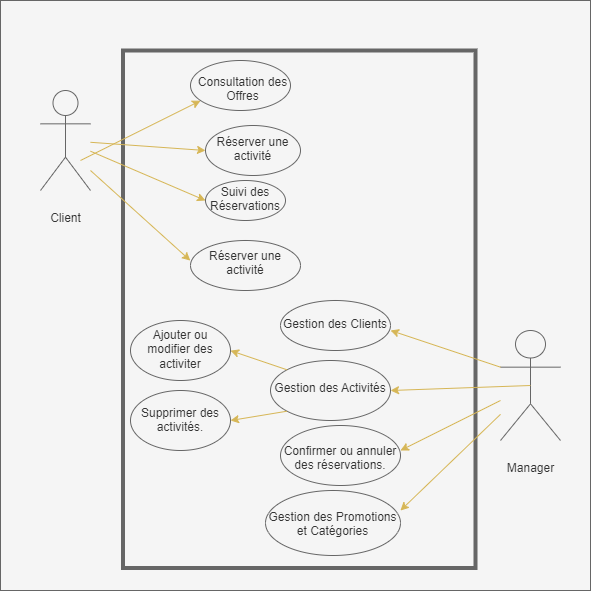

The diagram above was exported from draw.io. Its source (the exported page's mxGraphModel, read from the mxfile embedded in the PNG):
<mxGraphModel dx="1034" dy="894" grid="1" gridSize="10" guides="1" tooltips="1" connect="1" arrows="1" fold="1" page="1" pageScale="1" pageWidth="850" pageHeight="1100" math="0" shadow="0">
  <root>
    <mxCell id="0" />
    <mxCell id="1" parent="0" />
    <mxCell id="3" value="" style="whiteSpace=wrap;html=1;aspect=fixed;fillColor=#f5f5f5;strokeColor=#666666;fontColor=#333333;" vertex="1" parent="1">
      <mxGeometry x="110" y="150" width="590" height="590" as="geometry" />
    </mxCell>
    <mxCell id="6" value="&#10;Client&#10;&#10;" style="shape=umlActor;verticalLabelPosition=bottom;verticalAlign=top;html=1;outlineConnect=0;fillColor=#f5f5f5;strokeColor=#666666;fontColor=#333333;" vertex="1" parent="1">
      <mxGeometry x="150" y="240" width="50" height="100" as="geometry" />
    </mxCell>
    <mxCell id="8" value="&#10;Manager&#10;&#10;" style="shape=umlActor;verticalLabelPosition=bottom;verticalAlign=top;html=1;outlineConnect=0;fillColor=#f5f5f5;fontColor=#333333;strokeColor=#666666;" vertex="1" parent="1">
      <mxGeometry x="610" y="480" width="60" height="110" as="geometry" />
    </mxCell>
    <mxCell id="11" value="" style="rounded=0;whiteSpace=wrap;html=1;strokeColor=#666666;strokeWidth=4;rotation=-90;fillColor=#f5f5f5;fontColor=#333333;" vertex="1" parent="1">
      <mxGeometry x="150" y="282.5" width="517.5" height="352.5" as="geometry" />
    </mxCell>
    <mxCell id="12" value="" style="endArrow=classic;html=1;fillColor=#fff2cc;strokeColor=#d6b656;entryX=0.903;entryY=0.22;entryDx=0;entryDy=0;entryPerimeter=0;" edge="1" parent="1" target="11">
      <mxGeometry width="50" height="50" relative="1" as="geometry">
        <mxPoint x="190" y="310" as="sourcePoint" />
        <mxPoint x="300" y="283" as="targetPoint" />
        <Array as="points">
          <mxPoint x="190" y="310" />
        </Array>
      </mxGeometry>
    </mxCell>
    <mxCell id="13" value="&#10;Consultation des Offres&#10;&#10;" style="ellipse;whiteSpace=wrap;html=1;strokeColor=#666666;strokeWidth=1;fillColor=#f5f5f5;fontColor=#333333;labelBackgroundColor=none;spacingLeft=5;spacingTop=22;" vertex="1" parent="1">
      <mxGeometry x="300" y="210" width="100" height="50" as="geometry" />
    </mxCell>
    <mxCell id="15" value="" style="endArrow=classic;html=1;fillColor=#fff2cc;strokeColor=#d6b656;entryX=0;entryY=0.5;entryDx=0;entryDy=0;" edge="1" parent="1" source="6" target="32">
      <mxGeometry width="50" height="50" relative="1" as="geometry">
        <mxPoint x="325" y="380" as="sourcePoint" />
        <mxPoint x="400" y="350" as="targetPoint" />
        <Array as="points" />
      </mxGeometry>
    </mxCell>
    <mxCell id="18" value="" style="endArrow=classic;html=1;fillColor=#fff2cc;strokeColor=#d6b656;entryX=0;entryY=0.5;entryDx=0;entryDy=0;" edge="1" parent="1" source="6" target="19">
      <mxGeometry width="50" height="50" relative="1" as="geometry">
        <mxPoint x="280" y="420" as="sourcePoint" />
        <mxPoint x="330" y="370" as="targetPoint" />
      </mxGeometry>
    </mxCell>
    <mxCell id="19" value="&#10;Suivi des Réservations&#10;&#10;" style="ellipse;whiteSpace=wrap;html=1;labelBackgroundColor=none;strokeColor=#666666;strokeWidth=1;fillColor=#f5f5f5;fontColor=#333333;spacingTop=11;" vertex="1" parent="1">
      <mxGeometry x="315" y="330" width="80" height="40" as="geometry" />
    </mxCell>
    <mxCell id="20" value="" style="endArrow=classic;html=1;fillColor=#fff2cc;strokeColor=#d6b656;entryX=0.459;entryY=0.759;entryDx=0;entryDy=0;entryPerimeter=0;exitX=0;exitY=0.3333333333333333;exitDx=0;exitDy=0;exitPerimeter=0;" edge="1" parent="1" source="8" target="11">
      <mxGeometry width="50" height="50" relative="1" as="geometry">
        <mxPoint x="480" y="540" as="sourcePoint" />
        <mxPoint x="530" y="490" as="targetPoint" />
      </mxGeometry>
    </mxCell>
    <mxCell id="21" value="" style="endArrow=classic;html=1;fillColor=#fff2cc;strokeColor=#d6b656;entryX=0.343;entryY=0.759;entryDx=0;entryDy=0;entryPerimeter=0;exitX=0.5;exitY=0.5;exitDx=0;exitDy=0;exitPerimeter=0;" edge="1" parent="1" source="8" target="11">
      <mxGeometry width="50" height="50" relative="1" as="geometry">
        <mxPoint x="480" y="560" as="sourcePoint" />
        <mxPoint x="530" y="510" as="targetPoint" />
      </mxGeometry>
    </mxCell>
    <mxCell id="22" value="" style="endArrow=classic;html=1;fillColor=#fff2cc;strokeColor=#d6b656;entryX=0.227;entryY=0.787;entryDx=0;entryDy=0;entryPerimeter=0;" edge="1" parent="1" source="8" target="11">
      <mxGeometry width="50" height="50" relative="1" as="geometry">
        <mxPoint x="520" y="600" as="sourcePoint" />
        <mxPoint x="570" y="550" as="targetPoint" />
      </mxGeometry>
    </mxCell>
    <mxCell id="23" value="" style="endArrow=classic;html=1;fillColor=#fff2cc;strokeColor=#d6b656;entryX=0.111;entryY=0.787;entryDx=0;entryDy=0;entryPerimeter=0;" edge="1" parent="1" source="8" target="11">
      <mxGeometry width="50" height="50" relative="1" as="geometry">
        <mxPoint x="520" y="650" as="sourcePoint" />
        <mxPoint x="570" y="600" as="targetPoint" />
      </mxGeometry>
    </mxCell>
    <mxCell id="24" value="&#10;Gestion des Clients&#10;&#10;" style="ellipse;whiteSpace=wrap;html=1;labelBackgroundColor=none;strokeColor=#666666;strokeWidth=1;fillColor=#f5f5f5;fontColor=#333333;spacingTop=11;" vertex="1" parent="1">
      <mxGeometry x="390" y="450" width="110" height="50" as="geometry" />
    </mxCell>
    <mxCell id="25" value="&#10;Gestion des Activités &#10;&#10;" style="ellipse;whiteSpace=wrap;html=1;labelBackgroundColor=none;strokeColor=#666666;strokeWidth=1;fillColor=#f5f5f5;fontColor=#333333;spacingTop=9;" vertex="1" parent="1">
      <mxGeometry x="380" y="510" width="120" height="60" as="geometry" />
    </mxCell>
    <mxCell id="26" value="&#10;Confirmer ou annuler des réservations.&#10;&#10;" style="ellipse;whiteSpace=wrap;html=1;labelBackgroundColor=none;strokeColor=#666666;strokeWidth=1;fillColor=#f5f5f5;fontColor=#333333;spacingTop=20;" vertex="1" parent="1">
      <mxGeometry x="390" y="575" width="120" height="60" as="geometry" />
    </mxCell>
    <mxCell id="27" value="&#10;Gestion des Promotions et Catégories&#10;&#10;" style="ellipse;whiteSpace=wrap;html=1;labelBackgroundColor=none;strokeColor=#666666;strokeWidth=1;fillColor=#f5f5f5;fontColor=#333333;spacingTop=16;" vertex="1" parent="1">
      <mxGeometry x="375" y="640" width="135" height="65" as="geometry" />
    </mxCell>
    <mxCell id="28" value="" style="endArrow=classic;html=1;exitX=0;exitY=0;exitDx=0;exitDy=0;entryX=0.42;entryY=0.305;entryDx=0;entryDy=0;entryPerimeter=0;fillColor=#fff2cc;strokeColor=#d6b656;" edge="1" parent="1" source="25" target="11">
      <mxGeometry width="50" height="50" relative="1" as="geometry">
        <mxPoint x="370" y="500" as="sourcePoint" />
        <mxPoint x="420" y="450" as="targetPoint" />
      </mxGeometry>
    </mxCell>
    <mxCell id="29" value="&#10;&lt;p data-pm-slice=&quot;0 0 []&quot;&gt;Ajouter ou modifier des activiter&lt;/p&gt;&#10;&#10;" style="ellipse;whiteSpace=wrap;html=1;labelBackgroundColor=none;strokeColor=#666666;strokeWidth=1;fillColor=#f5f5f5;fontColor=#333333;spacingTop=11;" vertex="1" parent="1">
      <mxGeometry x="240" y="470" width="100" height="60" as="geometry" />
    </mxCell>
    <mxCell id="30" value="" style="endArrow=classic;html=1;fillColor=#fff2cc;strokeColor=#d6b656;exitX=0;exitY=1;exitDx=0;exitDy=0;entryX=0.285;entryY=0.305;entryDx=0;entryDy=0;entryPerimeter=0;" edge="1" parent="1" source="25" target="11">
      <mxGeometry width="50" height="50" relative="1" as="geometry">
        <mxPoint x="320" y="575" as="sourcePoint" />
        <mxPoint x="370" y="525" as="targetPoint" />
      </mxGeometry>
    </mxCell>
    <mxCell id="31" value="&#10;Supprimer des activités.&#10;&#10;" style="ellipse;whiteSpace=wrap;html=1;labelBackgroundColor=none;strokeColor=#666666;strokeWidth=1;fillColor=#f5f5f5;fontColor=#333333;spacingTop=14;" vertex="1" parent="1">
      <mxGeometry x="240" y="540" width="100" height="60" as="geometry" />
    </mxCell>
    <mxCell id="32" value="&#10;Réserver une activité&#10;&#10;" style="ellipse;whiteSpace=wrap;html=1;labelBackgroundColor=none;strokeColor=#666666;strokeWidth=1;fillColor=#f5f5f5;fontColor=#333333;spacingTop=12;" vertex="1" parent="1">
      <mxGeometry x="315" y="275" width="95" height="50" as="geometry" />
    </mxCell>
    <mxCell id="33" value="" style="endArrow=classic;html=1;fillColor=#fff2cc;strokeColor=#d6b656;entryX=0.594;entryY=0.191;entryDx=0;entryDy=0;entryPerimeter=0;" edge="1" parent="1" target="11">
      <mxGeometry width="50" height="50" relative="1" as="geometry">
        <mxPoint x="200" y="320" as="sourcePoint" />
        <mxPoint x="330" y="282.5" as="targetPoint" />
      </mxGeometry>
    </mxCell>
    <mxCell id="34" value="&#10;Réserver une activité&#10;&#10;" style="ellipse;whiteSpace=wrap;html=1;labelBackgroundColor=none;strokeColor=#666666;strokeWidth=1;fillColor=#f5f5f5;fontColor=#333333;spacingTop=10;" vertex="1" parent="1">
      <mxGeometry x="300" y="390" width="110" height="50" as="geometry" />
    </mxCell>
  </root>
</mxGraphModel>